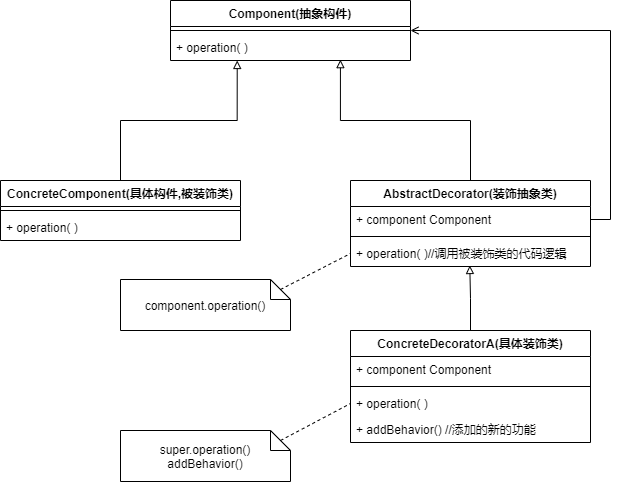

The diagram above was exported from draw.io. Its source (the exported page's mxGraphModel, read from the mxfile embedded in the PNG):
<mxGraphModel dx="1185" dy="685" grid="1" gridSize="10" guides="1" tooltips="1" connect="1" arrows="1" fold="1" page="1" pageScale="1" pageWidth="827" pageHeight="1169" math="0" shadow="0">
  <root>
    <mxCell id="0" />
    <mxCell id="1" parent="0" />
    <mxCell id="oHIFCI5znukEvqA-YyE--1" value="Component(抽象构件)" style="swimlane;fontStyle=1;align=center;verticalAlign=top;childLayout=stackLayout;horizontal=1;startSize=26;horizontalStack=0;resizeParent=1;resizeParentMax=0;resizeLast=0;collapsible=1;marginBottom=0;" vertex="1" parent="1">
      <mxGeometry x="280" y="40" width="240" height="60" as="geometry" />
    </mxCell>
    <mxCell id="oHIFCI5znukEvqA-YyE--3" value="" style="line;strokeWidth=1;fillColor=none;align=left;verticalAlign=middle;spacingTop=-1;spacingLeft=3;spacingRight=3;rotatable=0;labelPosition=right;points=[];portConstraint=eastwest;" vertex="1" parent="oHIFCI5znukEvqA-YyE--1">
      <mxGeometry y="26" width="240" height="8" as="geometry" />
    </mxCell>
    <mxCell id="oHIFCI5znukEvqA-YyE--4" value="+ operation( )" style="text;strokeColor=none;fillColor=none;align=left;verticalAlign=top;spacingLeft=4;spacingRight=4;overflow=hidden;rotatable=0;points=[[0,0.5],[1,0.5]];portConstraint=eastwest;" vertex="1" parent="oHIFCI5znukEvqA-YyE--1">
      <mxGeometry y="34" width="240" height="26" as="geometry" />
    </mxCell>
    <mxCell id="oHIFCI5znukEvqA-YyE--8" style="edgeStyle=orthogonalEdgeStyle;rounded=0;orthogonalLoop=1;jettySize=auto;html=1;exitX=0.5;exitY=0;exitDx=0;exitDy=0;entryX=0.278;entryY=1;entryDx=0;entryDy=0;entryPerimeter=0;endArrow=block;endFill=0;" edge="1" parent="1" source="oHIFCI5znukEvqA-YyE--5" target="oHIFCI5znukEvqA-YyE--4">
      <mxGeometry relative="1" as="geometry" />
    </mxCell>
    <mxCell id="oHIFCI5znukEvqA-YyE--5" value="ConcreteComponent(具体构件,被装饰类)" style="swimlane;fontStyle=1;align=center;verticalAlign=top;childLayout=stackLayout;horizontal=1;startSize=26;horizontalStack=0;resizeParent=1;resizeParentMax=0;resizeLast=0;collapsible=1;marginBottom=0;" vertex="1" parent="1">
      <mxGeometry x="110" y="220" width="240" height="60" as="geometry" />
    </mxCell>
    <mxCell id="oHIFCI5znukEvqA-YyE--6" value="" style="line;strokeWidth=1;fillColor=none;align=left;verticalAlign=middle;spacingTop=-1;spacingLeft=3;spacingRight=3;rotatable=0;labelPosition=right;points=[];portConstraint=eastwest;" vertex="1" parent="oHIFCI5znukEvqA-YyE--5">
      <mxGeometry y="26" width="240" height="8" as="geometry" />
    </mxCell>
    <mxCell id="oHIFCI5znukEvqA-YyE--7" value="+ operation( )" style="text;strokeColor=none;fillColor=none;align=left;verticalAlign=top;spacingLeft=4;spacingRight=4;overflow=hidden;rotatable=0;points=[[0,0.5],[1,0.5]];portConstraint=eastwest;" vertex="1" parent="oHIFCI5znukEvqA-YyE--5">
      <mxGeometry y="34" width="240" height="26" as="geometry" />
    </mxCell>
    <mxCell id="oHIFCI5znukEvqA-YyE--12" style="edgeStyle=orthogonalEdgeStyle;rounded=0;orthogonalLoop=1;jettySize=auto;html=1;exitX=0.5;exitY=0;exitDx=0;exitDy=0;entryX=0.708;entryY=0.968;entryDx=0;entryDy=0;entryPerimeter=0;endArrow=block;endFill=0;" edge="1" parent="1" source="oHIFCI5znukEvqA-YyE--9" target="oHIFCI5znukEvqA-YyE--4">
      <mxGeometry relative="1" as="geometry" />
    </mxCell>
    <mxCell id="oHIFCI5znukEvqA-YyE--9" value="AbstractDecorator(装饰抽象类)" style="swimlane;fontStyle=1;align=center;verticalAlign=top;childLayout=stackLayout;horizontal=1;startSize=26;horizontalStack=0;resizeParent=1;resizeParentMax=0;resizeLast=0;collapsible=1;marginBottom=0;" vertex="1" parent="1">
      <mxGeometry x="460" y="220" width="240" height="86" as="geometry" />
    </mxCell>
    <mxCell id="oHIFCI5znukEvqA-YyE--13" value="+ component Component" style="text;strokeColor=none;fillColor=none;align=left;verticalAlign=top;spacingLeft=4;spacingRight=4;overflow=hidden;rotatable=0;points=[[0,0.5],[1,0.5]];portConstraint=eastwest;" vertex="1" parent="oHIFCI5znukEvqA-YyE--9">
      <mxGeometry y="26" width="240" height="26" as="geometry" />
    </mxCell>
    <mxCell id="oHIFCI5znukEvqA-YyE--10" value="" style="line;strokeWidth=1;fillColor=none;align=left;verticalAlign=middle;spacingTop=-1;spacingLeft=3;spacingRight=3;rotatable=0;labelPosition=right;points=[];portConstraint=eastwest;" vertex="1" parent="oHIFCI5znukEvqA-YyE--9">
      <mxGeometry y="52" width="240" height="8" as="geometry" />
    </mxCell>
    <mxCell id="oHIFCI5znukEvqA-YyE--11" value="+ operation( )//调用被装饰类的代码逻辑" style="text;strokeColor=none;fillColor=none;align=left;verticalAlign=top;spacingLeft=4;spacingRight=4;overflow=hidden;rotatable=0;points=[[0,0.5],[1,0.5]];portConstraint=eastwest;" vertex="1" parent="oHIFCI5znukEvqA-YyE--9">
      <mxGeometry y="60" width="240" height="26" as="geometry" />
    </mxCell>
    <mxCell id="oHIFCI5znukEvqA-YyE--14" style="edgeStyle=orthogonalEdgeStyle;rounded=0;orthogonalLoop=1;jettySize=auto;html=1;exitX=1;exitY=0.5;exitDx=0;exitDy=0;entryX=1;entryY=0.5;entryDx=0;entryDy=0;endArrow=open;endFill=0;" edge="1" parent="1" source="oHIFCI5znukEvqA-YyE--13" target="oHIFCI5znukEvqA-YyE--1">
      <mxGeometry relative="1" as="geometry" />
    </mxCell>
    <mxCell id="oHIFCI5znukEvqA-YyE--20" style="edgeStyle=orthogonalEdgeStyle;rounded=0;orthogonalLoop=1;jettySize=auto;html=1;exitX=0.5;exitY=0;exitDx=0;exitDy=0;entryX=0.497;entryY=0.962;entryDx=0;entryDy=0;entryPerimeter=0;endArrow=block;endFill=0;" edge="1" parent="1" source="oHIFCI5znukEvqA-YyE--15" target="oHIFCI5znukEvqA-YyE--11">
      <mxGeometry relative="1" as="geometry" />
    </mxCell>
    <mxCell id="oHIFCI5znukEvqA-YyE--15" value="ConcreteDecoratorA(具体装饰类)" style="swimlane;fontStyle=1;align=center;verticalAlign=top;childLayout=stackLayout;horizontal=1;startSize=26;horizontalStack=0;resizeParent=1;resizeParentMax=0;resizeLast=0;collapsible=1;marginBottom=0;" vertex="1" parent="1">
      <mxGeometry x="460" y="370" width="240" height="112" as="geometry" />
    </mxCell>
    <mxCell id="oHIFCI5znukEvqA-YyE--16" value="+ component Component" style="text;strokeColor=none;fillColor=none;align=left;verticalAlign=top;spacingLeft=4;spacingRight=4;overflow=hidden;rotatable=0;points=[[0,0.5],[1,0.5]];portConstraint=eastwest;" vertex="1" parent="oHIFCI5znukEvqA-YyE--15">
      <mxGeometry y="26" width="240" height="26" as="geometry" />
    </mxCell>
    <mxCell id="oHIFCI5znukEvqA-YyE--17" value="" style="line;strokeWidth=1;fillColor=none;align=left;verticalAlign=middle;spacingTop=-1;spacingLeft=3;spacingRight=3;rotatable=0;labelPosition=right;points=[];portConstraint=eastwest;" vertex="1" parent="oHIFCI5znukEvqA-YyE--15">
      <mxGeometry y="52" width="240" height="8" as="geometry" />
    </mxCell>
    <mxCell id="oHIFCI5znukEvqA-YyE--18" value="+ operation( )" style="text;strokeColor=none;fillColor=none;align=left;verticalAlign=top;spacingLeft=4;spacingRight=4;overflow=hidden;rotatable=0;points=[[0,0.5],[1,0.5]];portConstraint=eastwest;" vertex="1" parent="oHIFCI5znukEvqA-YyE--15">
      <mxGeometry y="60" width="240" height="26" as="geometry" />
    </mxCell>
    <mxCell id="oHIFCI5znukEvqA-YyE--19" value="+ addBehavior() //添加的新的功能" style="text;strokeColor=none;fillColor=none;align=left;verticalAlign=top;spacingLeft=4;spacingRight=4;overflow=hidden;rotatable=0;points=[[0,0.5],[1,0.5]];portConstraint=eastwest;" vertex="1" parent="oHIFCI5znukEvqA-YyE--15">
      <mxGeometry y="86" width="240" height="26" as="geometry" />
    </mxCell>
    <mxCell id="oHIFCI5znukEvqA-YyE--21" value="component.operation()" style="shape=note;size=20;whiteSpace=wrap;html=1;" vertex="1" parent="1">
      <mxGeometry x="230" y="319" width="170" height="51" as="geometry" />
    </mxCell>
    <mxCell id="oHIFCI5znukEvqA-YyE--22" value="" style="endArrow=none;html=1;exitX=0;exitY=0;exitDx=160;exitDy=10;exitPerimeter=0;entryX=0;entryY=0.5;entryDx=0;entryDy=0;dashed=1;" edge="1" parent="1" source="oHIFCI5znukEvqA-YyE--21" target="oHIFCI5znukEvqA-YyE--11">
      <mxGeometry width="50" height="50" relative="1" as="geometry">
        <mxPoint x="390" y="340" as="sourcePoint" />
        <mxPoint x="440" y="290" as="targetPoint" />
      </mxGeometry>
    </mxCell>
    <mxCell id="oHIFCI5znukEvqA-YyE--23" value="super.operation()&lt;br&gt;addBehavior()" style="shape=note;size=20;whiteSpace=wrap;html=1;" vertex="1" parent="1">
      <mxGeometry x="230" y="470" width="170" height="51" as="geometry" />
    </mxCell>
    <mxCell id="oHIFCI5znukEvqA-YyE--24" value="" style="endArrow=none;html=1;exitX=0;exitY=0;exitDx=160;exitDy=10;exitPerimeter=0;entryX=0;entryY=0.5;entryDx=0;entryDy=0;dashed=1;" edge="1" parent="1" source="oHIFCI5znukEvqA-YyE--23" target="oHIFCI5znukEvqA-YyE--18">
      <mxGeometry width="50" height="50" relative="1" as="geometry">
        <mxPoint x="390" y="518" as="sourcePoint" />
        <mxPoint x="460" y="482" as="targetPoint" />
      </mxGeometry>
    </mxCell>
  </root>
</mxGraphModel>